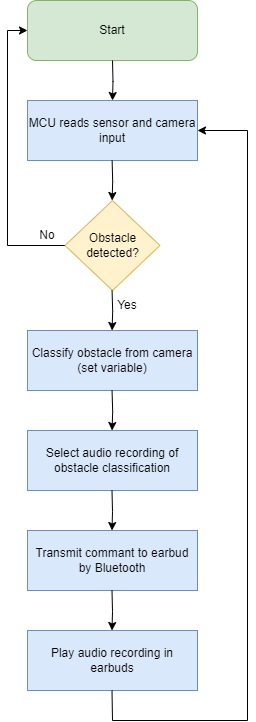

The diagram above was exported from draw.io. Its source (the exported page's mxGraphModel, read from the mxfile embedded in the PNG):
<mxGraphModel dx="1750" dy="942" grid="1" gridSize="10" guides="1" tooltips="1" connect="1" arrows="1" fold="1" page="1" pageScale="1" pageWidth="2100" pageHeight="1920" math="0" shadow="0">
  <root>
    <mxCell id="0" />
    <mxCell id="1" parent="0" />
    <mxCell id="VCv3D3XSAMB-NxUUur-r-2" value="Start" style="rounded=1;whiteSpace=wrap;html=1;fillColor=#d5e8d4;strokeColor=#82b366;" parent="1" vertex="1">
      <mxGeometry x="740" y="160" width="170" height="60" as="geometry" />
    </mxCell>
    <mxCell id="VCv3D3XSAMB-NxUUur-r-5" style="edgeStyle=orthogonalEdgeStyle;rounded=0;orthogonalLoop=1;jettySize=auto;html=1;exitX=0;exitY=0.5;exitDx=0;exitDy=0;entryX=0;entryY=0.5;entryDx=0;entryDy=0;" parent="1" source="VCv3D3XSAMB-NxUUur-r-3" target="VCv3D3XSAMB-NxUUur-r-2" edge="1">
      <mxGeometry relative="1" as="geometry" />
    </mxCell>
    <mxCell id="VCv3D3XSAMB-NxUUur-r-3" value="Obstacle detected?" style="rhombus;whiteSpace=wrap;html=1;fillColor=#fff2cc;strokeColor=#d6b656;" parent="1" vertex="1">
      <mxGeometry x="777.5" y="360" width="95" height="90" as="geometry" />
    </mxCell>
    <mxCell id="VCv3D3XSAMB-NxUUur-r-4" style="edgeStyle=orthogonalEdgeStyle;rounded=0;orthogonalLoop=1;jettySize=auto;html=1;exitX=0.5;exitY=1;exitDx=0;exitDy=0;entryX=0.5;entryY=0;entryDx=0;entryDy=0;" parent="1" edge="1">
      <mxGeometry relative="1" as="geometry">
        <mxPoint x="825" y="220" as="sourcePoint" />
        <mxPoint x="825" y="260" as="targetPoint" />
      </mxGeometry>
    </mxCell>
    <mxCell id="VCv3D3XSAMB-NxUUur-r-6" value="No" style="text;strokeColor=none;align=center;fillColor=none;html=1;verticalAlign=middle;whiteSpace=wrap;rounded=0;" parent="1" vertex="1">
      <mxGeometry x="730" y="380" width="60" height="30" as="geometry" />
    </mxCell>
    <mxCell id="VCv3D3XSAMB-NxUUur-r-7" value="MCU reads sensor and camera input" style="rounded=0;whiteSpace=wrap;html=1;fillColor=#dae8fc;strokeColor=#6c8ebf;" parent="1" vertex="1">
      <mxGeometry x="740" y="260" width="170" height="60" as="geometry" />
    </mxCell>
    <mxCell id="VCv3D3XSAMB-NxUUur-r-8" style="edgeStyle=orthogonalEdgeStyle;rounded=0;orthogonalLoop=1;jettySize=auto;html=1;exitX=0.5;exitY=1;exitDx=0;exitDy=0;entryX=0.5;entryY=0;entryDx=0;entryDy=0;" parent="1" edge="1">
      <mxGeometry relative="1" as="geometry">
        <mxPoint x="824.63" y="320" as="sourcePoint" />
        <mxPoint x="824.63" y="360" as="targetPoint" />
      </mxGeometry>
    </mxCell>
    <mxCell id="VCv3D3XSAMB-NxUUur-r-9" style="edgeStyle=orthogonalEdgeStyle;rounded=0;orthogonalLoop=1;jettySize=auto;html=1;exitX=0.5;exitY=1;exitDx=0;exitDy=0;entryX=0.5;entryY=0;entryDx=0;entryDy=0;" parent="1" edge="1">
      <mxGeometry relative="1" as="geometry">
        <mxPoint x="824.57" y="450" as="sourcePoint" />
        <mxPoint x="824.57" y="490" as="targetPoint" />
      </mxGeometry>
    </mxCell>
    <mxCell id="VCv3D3XSAMB-NxUUur-r-10" value="Yes" style="text;strokeColor=none;align=center;fillColor=none;html=1;verticalAlign=middle;whiteSpace=wrap;rounded=0;" parent="1" vertex="1">
      <mxGeometry x="810" y="450" width="60" height="30" as="geometry" />
    </mxCell>
    <mxCell id="flXGIv3px-J6FesB4cur-1" value="Classify obstacle from camera (set variable)" style="rounded=0;whiteSpace=wrap;html=1;fillColor=#dae8fc;strokeColor=#6c8ebf;" vertex="1" parent="1">
      <mxGeometry x="740" y="490" width="170" height="60" as="geometry" />
    </mxCell>
    <mxCell id="flXGIv3px-J6FesB4cur-2" value="Play audio recording in earbuds" style="rounded=0;whiteSpace=wrap;html=1;fillColor=#dae8fc;strokeColor=#6c8ebf;" vertex="1" parent="1">
      <mxGeometry x="740" y="790" width="170" height="60" as="geometry" />
    </mxCell>
    <mxCell id="flXGIv3px-J6FesB4cur-3" style="edgeStyle=orthogonalEdgeStyle;rounded=0;orthogonalLoop=1;jettySize=auto;html=1;exitX=0.5;exitY=1;exitDx=0;exitDy=0;entryX=0.5;entryY=0;entryDx=0;entryDy=0;" edge="1" parent="1">
      <mxGeometry relative="1" as="geometry">
        <mxPoint x="824.55" y="550" as="sourcePoint" />
        <mxPoint x="824.55" y="590" as="targetPoint" />
      </mxGeometry>
    </mxCell>
    <mxCell id="flXGIv3px-J6FesB4cur-6" value="" style="endArrow=none;html=1;rounded=0;" edge="1" parent="1">
      <mxGeometry width="50" height="50" relative="1" as="geometry">
        <mxPoint x="825" y="880" as="sourcePoint" />
        <mxPoint x="824.5" y="850" as="targetPoint" />
      </mxGeometry>
    </mxCell>
    <mxCell id="flXGIv3px-J6FesB4cur-9" value="" style="endArrow=none;html=1;rounded=0;" edge="1" parent="1">
      <mxGeometry width="50" height="50" relative="1" as="geometry">
        <mxPoint x="960" y="880" as="sourcePoint" />
        <mxPoint x="960" y="290" as="targetPoint" />
      </mxGeometry>
    </mxCell>
    <mxCell id="flXGIv3px-J6FesB4cur-11" value="" style="endArrow=classic;html=1;rounded=0;entryX=1;entryY=0.5;entryDx=0;entryDy=0;" edge="1" parent="1" target="VCv3D3XSAMB-NxUUur-r-7">
      <mxGeometry width="50" height="50" relative="1" as="geometry">
        <mxPoint x="960" y="290" as="sourcePoint" />
        <mxPoint x="840" y="350" as="targetPoint" />
      </mxGeometry>
    </mxCell>
    <mxCell id="flXGIv3px-J6FesB4cur-12" value="Select audio recording of obstacle classification" style="rounded=0;whiteSpace=wrap;html=1;fillColor=#dae8fc;strokeColor=#6c8ebf;" vertex="1" parent="1">
      <mxGeometry x="740" y="590" width="170" height="60" as="geometry" />
    </mxCell>
    <mxCell id="flXGIv3px-J6FesB4cur-13" style="edgeStyle=orthogonalEdgeStyle;rounded=0;orthogonalLoop=1;jettySize=auto;html=1;exitX=0.5;exitY=1;exitDx=0;exitDy=0;entryX=0.5;entryY=0;entryDx=0;entryDy=0;" edge="1" parent="1">
      <mxGeometry relative="1" as="geometry">
        <mxPoint x="824.5" y="650" as="sourcePoint" />
        <mxPoint x="824.5" y="690" as="targetPoint" />
      </mxGeometry>
    </mxCell>
    <mxCell id="flXGIv3px-J6FesB4cur-14" value="Transmit commant to earbud by Bluetooth" style="rounded=0;whiteSpace=wrap;html=1;fillColor=#dae8fc;strokeColor=#6c8ebf;" vertex="1" parent="1">
      <mxGeometry x="740" y="690" width="170" height="60" as="geometry" />
    </mxCell>
    <mxCell id="flXGIv3px-J6FesB4cur-15" style="edgeStyle=orthogonalEdgeStyle;rounded=0;orthogonalLoop=1;jettySize=auto;html=1;exitX=0.5;exitY=1;exitDx=0;exitDy=0;entryX=0.5;entryY=0;entryDx=0;entryDy=0;" edge="1" parent="1">
      <mxGeometry relative="1" as="geometry">
        <mxPoint x="824.5" y="750" as="sourcePoint" />
        <mxPoint x="824.5" y="790" as="targetPoint" />
      </mxGeometry>
    </mxCell>
    <mxCell id="flXGIv3px-J6FesB4cur-17" value="" style="endArrow=none;html=1;rounded=0;" edge="1" parent="1">
      <mxGeometry width="50" height="50" relative="1" as="geometry">
        <mxPoint x="825" y="880" as="sourcePoint" />
        <mxPoint x="960" y="880" as="targetPoint" />
      </mxGeometry>
    </mxCell>
  </root>
</mxGraphModel>